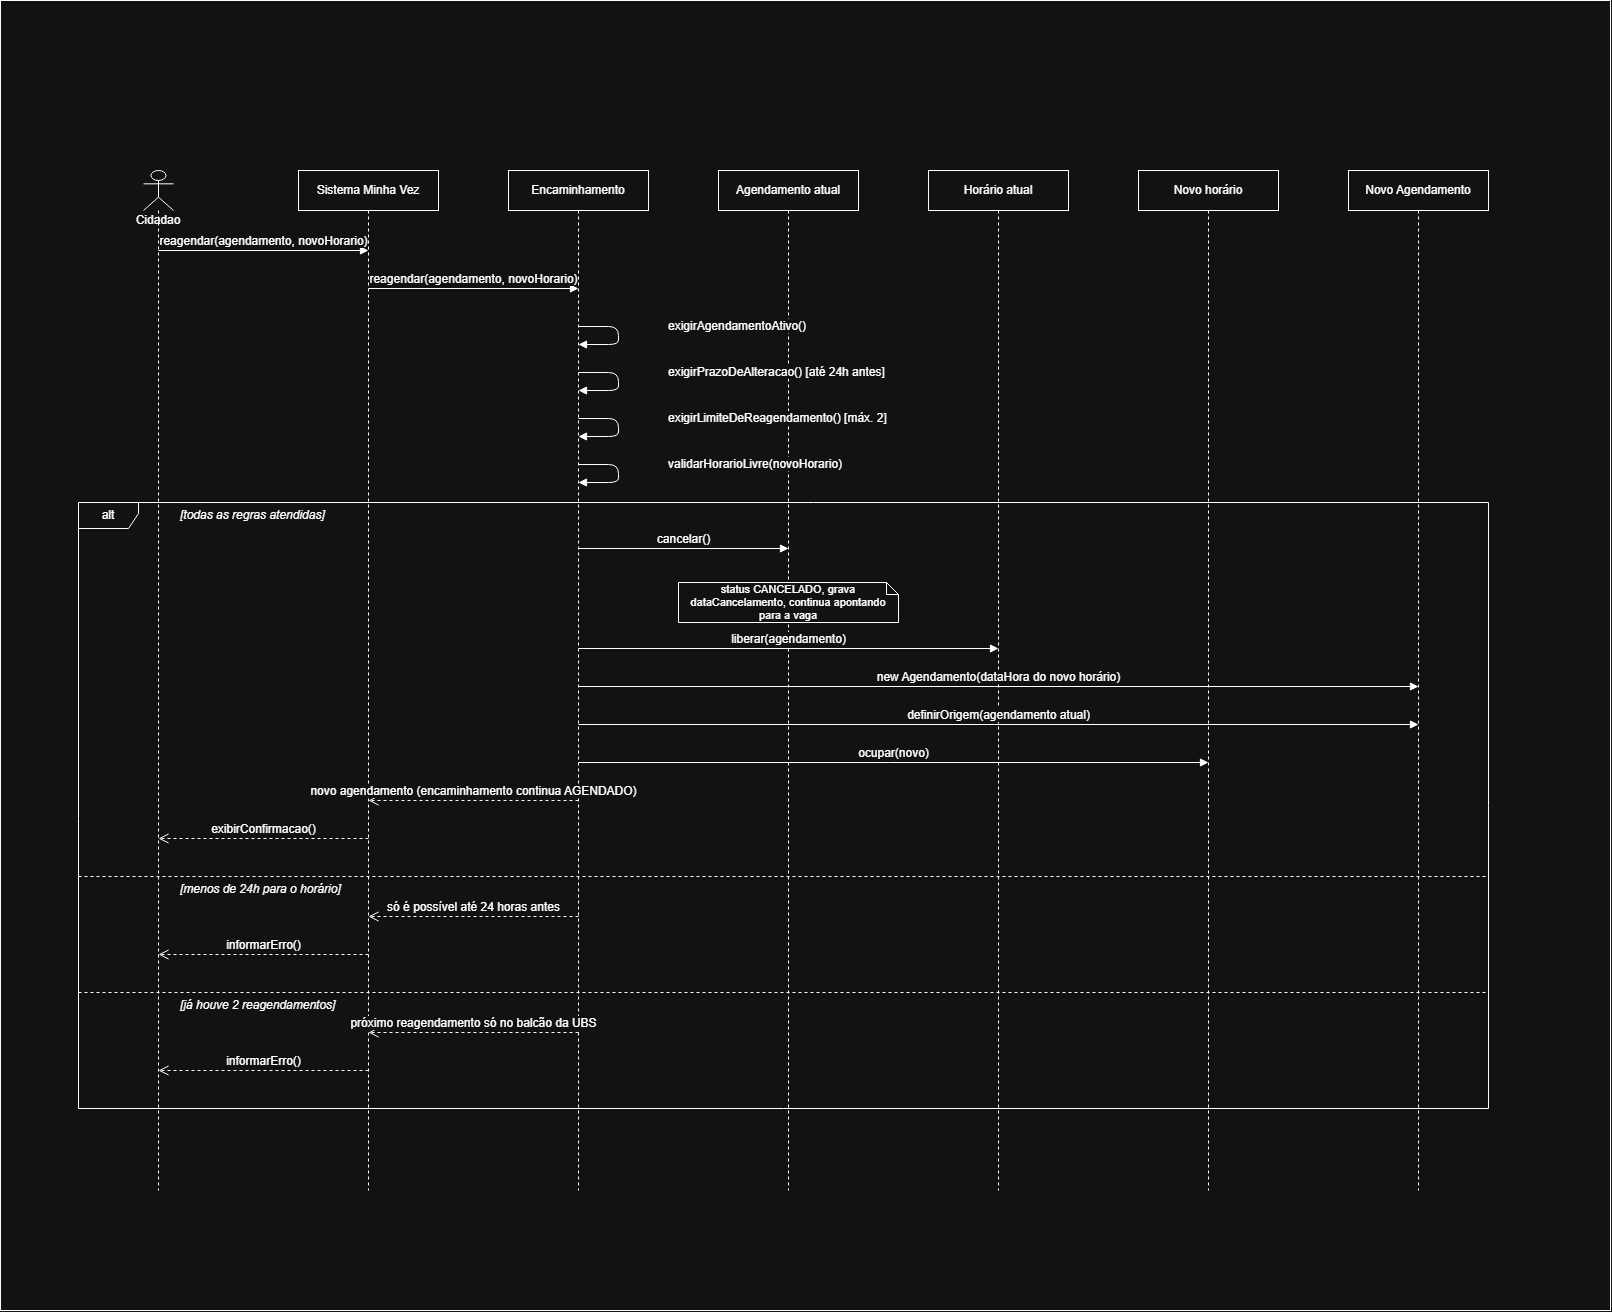

The diagram above was exported from draw.io. Its source (the exported page's mxGraphModel, read from the mxfile embedded in the PNG):
<mxGraphModel dx="5021" dy="2664" grid="1" gridSize="10" guides="1" tooltips="1" connect="1" arrows="1" fold="1" page="1" pageScale="1" pageWidth="827" pageHeight="1169" math="0" shadow="0">
  <root>
    <mxCell id="0" />
    <mxCell id="1" parent="0" />
    <mxCell id="EFALdrVKcoIJBy12mtcT-35" parent="1" style="rounded=0;whiteSpace=wrap;html=1;" value="" vertex="1">
      <mxGeometry height="1310" width="1610" x="260" y="60" as="geometry" />
    </mxCell>
    <mxCell id="EFALdrVKcoIJBy12mtcT-1" parent="1" style="shape=umlLifeline;participant=umlActor;perimeter=lifelinePerimeter;whiteSpace=wrap;html=1;container=0;collapsible=0;recursiveResize=0;verticalAlign=top;spacingTop=36;outlineConnect=0;portConstraint=eastwest;fontSize=12;" value="Cidadao" vertex="1">
      <mxGeometry height="1020" width="30" x="403" y="230" as="geometry" />
    </mxCell>
    <mxCell id="EFALdrVKcoIJBy12mtcT-2" parent="1" style="shape=umlLifeline;perimeter=lifelinePerimeter;whiteSpace=wrap;html=1;container=0;dropTarget=0;collapsible=0;recursiveResize=0;outlineConnect=0;portConstraint=eastwest;size=40;fontSize=12;" value="Sistema Minha Vez" vertex="1">
      <mxGeometry height="1020" width="140" x="558" y="230" as="geometry" />
    </mxCell>
    <mxCell id="EFALdrVKcoIJBy12mtcT-3" parent="1" style="shape=umlLifeline;perimeter=lifelinePerimeter;whiteSpace=wrap;html=1;container=0;dropTarget=0;collapsible=0;recursiveResize=0;outlineConnect=0;portConstraint=eastwest;size=40;fontSize=12;" value="Encaminhamento" vertex="1">
      <mxGeometry height="1020" width="140" x="768" y="230" as="geometry" />
    </mxCell>
    <mxCell id="EFALdrVKcoIJBy12mtcT-4" parent="1" style="shape=umlLifeline;perimeter=lifelinePerimeter;whiteSpace=wrap;html=1;container=0;dropTarget=0;collapsible=0;recursiveResize=0;outlineConnect=0;portConstraint=eastwest;size=40;fontSize=12;" value="Agendamento atual" vertex="1">
      <mxGeometry height="1020" width="140" x="978" y="230" as="geometry" />
    </mxCell>
    <mxCell id="EFALdrVKcoIJBy12mtcT-5" parent="1" style="shape=umlLifeline;perimeter=lifelinePerimeter;whiteSpace=wrap;html=1;container=0;dropTarget=0;collapsible=0;recursiveResize=0;outlineConnect=0;portConstraint=eastwest;size=40;fontSize=12;" value="Horário atual" vertex="1">
      <mxGeometry height="1020" width="140" x="1188" y="230" as="geometry" />
    </mxCell>
    <mxCell id="EFALdrVKcoIJBy12mtcT-6" parent="1" style="shape=umlLifeline;perimeter=lifelinePerimeter;whiteSpace=wrap;html=1;container=0;dropTarget=0;collapsible=0;recursiveResize=0;outlineConnect=0;portConstraint=eastwest;size=40;fontSize=12;" value="Novo horário" vertex="1">
      <mxGeometry height="1020" width="140" x="1398" y="230" as="geometry" />
    </mxCell>
    <mxCell id="EFALdrVKcoIJBy12mtcT-7" parent="1" style="shape=umlLifeline;perimeter=lifelinePerimeter;whiteSpace=wrap;html=1;container=0;dropTarget=0;collapsible=0;recursiveResize=0;outlineConnect=0;portConstraint=eastwest;size=40;fontSize=12;" value="Novo Agendamento" vertex="1">
      <mxGeometry height="1020" width="140" x="1608" y="230" as="geometry" />
    </mxCell>
    <mxCell id="EFALdrVKcoIJBy12mtcT-8" edge="1" parent="1" style="html=1;verticalAlign=bottom;endArrow=block;endFill=1;labelBackgroundColor=default;fontSize=12;" value="reagendar(agendamento, novoHorario)">
      <mxGeometry relative="1" as="geometry">
        <mxPoint x="418" y="310" as="sourcePoint" />
        <mxPoint x="628" y="310" as="targetPoint" />
      </mxGeometry>
    </mxCell>
    <mxCell id="EFALdrVKcoIJBy12mtcT-9" edge="1" parent="1" style="html=1;verticalAlign=bottom;endArrow=block;endFill=1;labelBackgroundColor=default;fontSize=12;" value="reagendar(agendamento, novoHorario)">
      <mxGeometry relative="1" as="geometry">
        <mxPoint x="628" y="348" as="sourcePoint" />
        <mxPoint x="838" y="348" as="targetPoint" />
      </mxGeometry>
    </mxCell>
    <mxCell id="EFALdrVKcoIJBy12mtcT-10" edge="1" parent="1" style="html=1;verticalAlign=bottom;endArrow=block;endFill=1;labelBackgroundColor=default;fontSize=12;align=left;spacingLeft=48;" value="exigirAgendamentoAtivo()">
      <mxGeometry relative="1" as="geometry">
        <Array as="points">
          <mxPoint x="878" y="386" />
          <mxPoint x="878" y="404" />
        </Array>
        <mxPoint x="838" y="386" as="sourcePoint" />
        <mxPoint x="838" y="404" as="targetPoint" />
      </mxGeometry>
    </mxCell>
    <mxCell id="EFALdrVKcoIJBy12mtcT-11" edge="1" parent="1" style="html=1;verticalAlign=bottom;endArrow=block;endFill=1;labelBackgroundColor=default;fontSize=12;align=left;spacingLeft=48;" value="exigirPrazoDeAlteracao() [até 24h antes]">
      <mxGeometry relative="1" as="geometry">
        <Array as="points">
          <mxPoint x="878" y="432" />
          <mxPoint x="878" y="450" />
        </Array>
        <mxPoint x="838" y="432" as="sourcePoint" />
        <mxPoint x="838" y="450" as="targetPoint" />
      </mxGeometry>
    </mxCell>
    <mxCell id="EFALdrVKcoIJBy12mtcT-12" edge="1" parent="1" style="html=1;verticalAlign=bottom;endArrow=block;endFill=1;labelBackgroundColor=default;fontSize=12;align=left;spacingLeft=48;" value="exigirLimiteDeReagendamento() [máx. 2]">
      <mxGeometry relative="1" as="geometry">
        <Array as="points">
          <mxPoint x="878" y="478" />
          <mxPoint x="878" y="496" />
        </Array>
        <mxPoint x="838" y="478" as="sourcePoint" />
        <mxPoint x="838" y="496" as="targetPoint" />
      </mxGeometry>
    </mxCell>
    <mxCell id="EFALdrVKcoIJBy12mtcT-13" edge="1" parent="1" style="html=1;verticalAlign=bottom;endArrow=block;endFill=1;labelBackgroundColor=default;fontSize=12;align=left;spacingLeft=48;" value="validarHorarioLivre(novoHorario)">
      <mxGeometry relative="1" as="geometry">
        <Array as="points">
          <mxPoint x="878" y="524" />
          <mxPoint x="878" y="542" />
        </Array>
        <mxPoint x="838" y="524" as="sourcePoint" />
        <mxPoint x="838" y="542" as="targetPoint" />
      </mxGeometry>
    </mxCell>
    <mxCell id="EFALdrVKcoIJBy12mtcT-14" parent="1" style="text;html=1;align=left;verticalAlign=middle;fontSize=12;fontStyle=2;" value="[todas as regras atendidas]" vertex="1">
      <mxGeometry height="22" width="520" x="438" y="564" as="geometry" />
    </mxCell>
    <mxCell id="EFALdrVKcoIJBy12mtcT-15" edge="1" parent="1" style="html=1;verticalAlign=bottom;endArrow=block;endFill=1;labelBackgroundColor=default;fontSize=12;" value="cancelar()">
      <mxGeometry relative="1" as="geometry">
        <mxPoint x="838" y="608" as="sourcePoint" />
        <mxPoint x="1048" y="608" as="targetPoint" />
      </mxGeometry>
    </mxCell>
    <mxCell id="EFALdrVKcoIJBy12mtcT-16" parent="1" style="shape=note;whiteSpace=wrap;html=1;size=12;align=center;verticalAlign=middle;fontSize=11;" value="status CANCELADO, grava dataCancelamento, continua apontando para a vaga" vertex="1">
      <mxGeometry height="40" width="220" x="938" y="642" as="geometry" />
    </mxCell>
    <mxCell id="EFALdrVKcoIJBy12mtcT-17" edge="1" parent="1" style="html=1;verticalAlign=bottom;endArrow=block;endFill=1;labelBackgroundColor=default;fontSize=12;" value="liberar(agendamento)">
      <mxGeometry relative="1" as="geometry">
        <mxPoint x="838" y="708" as="sourcePoint" />
        <mxPoint x="1258" y="708" as="targetPoint" />
      </mxGeometry>
    </mxCell>
    <mxCell id="EFALdrVKcoIJBy12mtcT-18" edge="1" parent="1" style="html=1;verticalAlign=bottom;endArrow=block;endFill=1;labelBackgroundColor=default;fontSize=12;" value="new Agendamento(dataHora do novo horário)">
      <mxGeometry relative="1" as="geometry">
        <mxPoint x="838" y="746" as="sourcePoint" />
        <mxPoint x="1678" y="746" as="targetPoint" />
      </mxGeometry>
    </mxCell>
    <mxCell id="EFALdrVKcoIJBy12mtcT-19" edge="1" parent="1" style="html=1;verticalAlign=bottom;endArrow=block;endFill=1;labelBackgroundColor=default;fontSize=12;" value="definirOrigem(agendamento atual)">
      <mxGeometry relative="1" as="geometry">
        <mxPoint x="838" y="784" as="sourcePoint" />
        <mxPoint x="1678" y="784" as="targetPoint" />
      </mxGeometry>
    </mxCell>
    <mxCell id="EFALdrVKcoIJBy12mtcT-20" edge="1" parent="1" style="html=1;verticalAlign=bottom;endArrow=block;endFill=1;labelBackgroundColor=default;fontSize=12;" value="ocupar(novo)">
      <mxGeometry relative="1" as="geometry">
        <mxPoint x="838" y="822" as="sourcePoint" />
        <mxPoint x="1468" y="822" as="targetPoint" />
      </mxGeometry>
    </mxCell>
    <mxCell id="EFALdrVKcoIJBy12mtcT-21" edge="1" parent="1" style="html=1;verticalAlign=bottom;endArrow=open;dashed=1;endSize=8;labelBackgroundColor=default;fontSize=12;" value="novo agendamento (encaminhamento continua AGENDADO)">
      <mxGeometry relative="1" as="geometry">
        <mxPoint x="838" y="860" as="sourcePoint" />
        <mxPoint x="628" y="860" as="targetPoint" />
      </mxGeometry>
    </mxCell>
    <mxCell id="EFALdrVKcoIJBy12mtcT-22" edge="1" parent="1" style="html=1;verticalAlign=bottom;endArrow=open;dashed=1;endSize=8;labelBackgroundColor=default;fontSize=12;" value="exibirConfirmacao()">
      <mxGeometry relative="1" as="geometry">
        <mxPoint x="628" y="898" as="sourcePoint" />
        <mxPoint x="418" y="898" as="targetPoint" />
      </mxGeometry>
    </mxCell>
    <mxCell id="EFALdrVKcoIJBy12mtcT-23" edge="1" parent="1" style="html=1;endArrow=none;dashed=1;" value="">
      <mxGeometry relative="1" as="geometry">
        <mxPoint x="338" y="936" as="sourcePoint" />
        <mxPoint x="1748" y="936" as="targetPoint" />
      </mxGeometry>
    </mxCell>
    <mxCell id="EFALdrVKcoIJBy12mtcT-24" parent="1" style="text;html=1;align=left;verticalAlign=middle;fontSize=12;fontStyle=2;" value="[menos de 24h para o horário]" vertex="1">
      <mxGeometry height="22" width="520" x="438" y="938" as="geometry" />
    </mxCell>
    <mxCell id="EFALdrVKcoIJBy12mtcT-25" edge="1" parent="1" style="html=1;verticalAlign=bottom;endArrow=open;dashed=1;endSize=8;labelBackgroundColor=default;fontSize=12;" value="só é possível até 24 horas antes">
      <mxGeometry relative="1" as="geometry">
        <mxPoint x="838" y="976" as="sourcePoint" />
        <mxPoint x="628" y="976" as="targetPoint" />
      </mxGeometry>
    </mxCell>
    <mxCell id="EFALdrVKcoIJBy12mtcT-26" edge="1" parent="1" style="html=1;verticalAlign=bottom;endArrow=open;dashed=1;endSize=8;labelBackgroundColor=default;fontSize=12;" value="informarErro()">
      <mxGeometry relative="1" as="geometry">
        <mxPoint x="628" y="1014" as="sourcePoint" />
        <mxPoint x="418" y="1014" as="targetPoint" />
      </mxGeometry>
    </mxCell>
    <mxCell id="EFALdrVKcoIJBy12mtcT-27" edge="1" parent="1" style="html=1;endArrow=none;dashed=1;" value="">
      <mxGeometry relative="1" as="geometry">
        <mxPoint x="338" y="1052" as="sourcePoint" />
        <mxPoint x="1748" y="1052" as="targetPoint" />
      </mxGeometry>
    </mxCell>
    <mxCell id="EFALdrVKcoIJBy12mtcT-28" parent="1" style="text;html=1;align=left;verticalAlign=middle;fontSize=12;fontStyle=2;" value="[já houve 2 reagendamentos]" vertex="1">
      <mxGeometry height="22" width="520" x="438" y="1054" as="geometry" />
    </mxCell>
    <mxCell id="EFALdrVKcoIJBy12mtcT-29" edge="1" parent="1" style="html=1;verticalAlign=bottom;endArrow=open;dashed=1;endSize=8;labelBackgroundColor=default;fontSize=12;" value="próximo reagendamento só no balcão da UBS">
      <mxGeometry relative="1" as="geometry">
        <mxPoint x="838" y="1092" as="sourcePoint" />
        <mxPoint x="628" y="1092" as="targetPoint" />
      </mxGeometry>
    </mxCell>
    <mxCell id="EFALdrVKcoIJBy12mtcT-30" edge="1" parent="1" style="html=1;verticalAlign=bottom;endArrow=open;dashed=1;endSize=8;labelBackgroundColor=default;fontSize=12;" value="informarErro()">
      <mxGeometry relative="1" as="geometry">
        <mxPoint x="628" y="1130" as="sourcePoint" />
        <mxPoint x="418" y="1130" as="targetPoint" />
      </mxGeometry>
    </mxCell>
    <mxCell id="EFALdrVKcoIJBy12mtcT-31" parent="1" style="shape=umlFrame;whiteSpace=wrap;html=1;pointerEvents=0;width=60;height=26;fontSize=12;" value="alt" vertex="1">
      <mxGeometry height="606" width="1410" x="338" y="562" as="geometry" />
    </mxCell>
  </root>
</mxGraphModel>